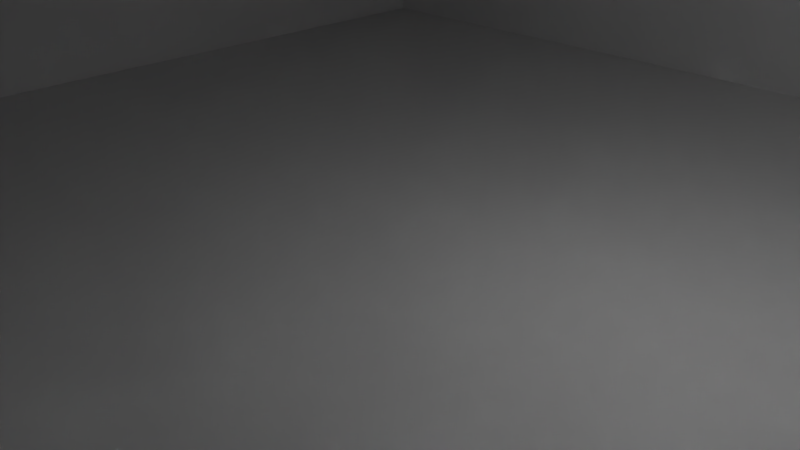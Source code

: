 # Source: room3-voller-raum.blend  (saved by Blender 2.76.0; exported with 4.5.12 LTS)
import bpy
from mathutils import Matrix  # noqa: F401  (used for matrix-valued properties, if any)

bpy.ops.wm.read_factory_settings(use_empty=True)
scene = bpy.context.scene
scene.name = 'Scene'

# ---- collections
col_collection_1 = bpy.data.collections.new('Collection 1'); scene.collection.children.link(col_collection_1)

# ---- materials (node trees are filled in below, after node groups)
mat_room = bpy.data.materials.new('Room')
mat_room.alpha_threshold = 0.0
mat_room.use_transparent_shadow = False
mat_room.roughness = 0.5

# ---- material node trees

# ---- world
world_world = bpy.data.worlds.new('World'); scene.world = world_world
world_world.color = (0.05088, 0.05088, 0.05088)
world_world.use_sun_shadow = False
world_world.sun_shadow_jitter_overblur = 0.0
world_world.cycles.sampling_method = 'MANUAL'
world_world.cycles.sample_map_resolution = 256

# ---- cameras
cam_camera = bpy.data.cameras.new('Camera')
cam_camera.clip_end = 100.0
cam_camera.lens = 35.0
cam_camera.sensor_width = 32.0
cam_camera.sensor_height = 18.0
cam_camera.ortho_scale = 7.314
cam_camera.dof.focus_distance = 0.0
cam_camera.dof.aperture_fstop = 128.0

# ---- lights
light_lamp = bpy.data.lights.new('Lamp', 'POINT')
light_lamp.transmission_factor = 0.0
light_lamp.cutoff_distance = 30.0
light_lamp.energy = 100.0
light_lamp.shadow_buffer_clip_start = 1.001
light_lamp.shadow_soft_size = 0.1
light_lamp.shadow_maximum_resolution = 0.006
light_lamp.use_absolute_resolution = True
light_lamp.cycles.use_multiple_importance_sampling = False

# ---- meshes
me_cube_010 = bpy.data.meshes.new('Cube.010')
me_cube_010.from_pydata([(-1.05, -1.05, 1.167), (-1.05, 1.05, 1.167), (-1.05, 1.05, -1.167), (-1.05, -1.05, -1.167), (1.05, -1.05, 1.167), (1.05, -1.05, -1.167), (1.05, 1.05, 1.167), (1.05, 1.05, -1.167), (-1.0, -1.0, 1.0), (-1.0, -1.0, -1.0), (-1.0, 1.0, -1.0), (-1.0, 1.0, 1.0), (1.0, -1.0, 1.0), (1.0, -1.0, -1.0), (1.0, 1.0, 1.0), (1.0, 1.0, -1.0)], [], [(0, 1, 2, 3), (4, 0, 3, 5), (4, 6, 1, 0), (1, 6, 7, 2), (3, 2, 7, 5), (6, 4, 5, 7), (8, 9, 10, 11), (12, 13, 9, 8), (12, 8, 11, 14), (11, 10, 15, 14), (9, 13, 15, 10), (14, 15, 13, 12)])
me_cube_010.materials.append(mat_room)
me_cube_010.use_remesh_preserve_volume = False
me_cube_010.use_remesh_preserve_attributes = False
me_cube_010.use_mirror_vertex_groups = False
me_cube_010.update()

# ---- objects
ob_au_en = bpy.data.objects.new('Außen', me_cube_010)
ob_lamp = bpy.data.objects.new('Lamp', light_lamp)
ob_camera = bpy.data.objects.new('Camera', cam_camera)

# ---- transforms, parenting, visibility, modifiers, constraints
ob_au_en.location = (0.0, 0.0, 3.0)
ob_au_en.scale = (10.0, 10.0, 3.0)
ob_au_en.lineart.crease_threshold = 0.0
ob_lamp.location = (4.076, 1.005, 5.904)
ob_lamp.rotation_euler = (0.6503, 0.05522, 1.866)
ob_lamp.lock_rotations_4d = False
ob_lamp.empty_display_type = 'ARROWS'
ob_lamp.color = (0.0, 0.0, 0.0, 0.0)
ob_lamp.lineart.crease_threshold = 0.0
ob_camera.location = (7.481, -6.508, 5.344)
ob_camera.rotation_euler = (1.109, 0.01082, 0.8149)
ob_camera.lock_rotations_4d = False
ob_camera.empty_display_type = 'ARROWS'
ob_camera.color = (0.0, 0.0, 0.0, 0.0)
ob_camera.display_type = 'WIRE'
ob_camera.lineart.crease_threshold = 0.0

# ---- collection membership
col_collection_1.objects.link(ob_au_en)
col_collection_1.objects.link(ob_lamp)
col_collection_1.objects.link(ob_camera)

# ---- scene / render settings (as saved in the file)
scene.camera = ob_camera
scene.frame_start = 1; scene.frame_end = 250; scene.frame_set(1)
scene.render.engine = 'BLENDER_EEVEE_NEXT'
scene.render.resolution_percentage = 50
scene.render.dither_intensity = 0.0
scene.cycles.use_denoising = False
scene.cycles.samples = 10
scene.cycles.sampling_pattern = 'TABULATED_SOBOL'
scene.cycles.light_sampling_threshold = 0.0
scene.cycles.use_adaptive_sampling = False
scene.cycles.use_light_tree = False
scene.cycles.blur_glossy = 0.0
scene.cycles.pixel_filter_type = 'GAUSSIAN'
scene.cycles.sample_clamp_indirect = 0.0
scene.view_settings.view_transform = 'Standard'
bpy.context.view_layer.update()
